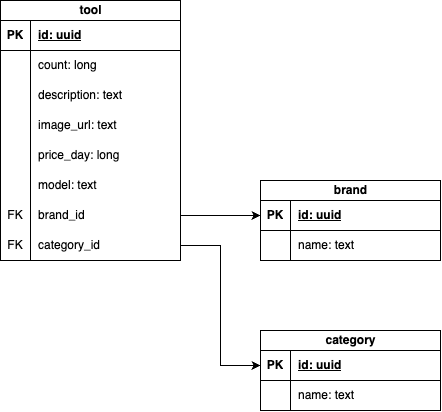

The diagram above was exported from draw.io. Its source (the exported page's mxGraphModel, read from the mxfile embedded in the PNG):
<mxGraphModel dx="2289" dy="641" grid="0" gridSize="10" guides="1" tooltips="1" connect="1" arrows="1" fold="1" page="0" pageScale="1" pageWidth="827" pageHeight="1169" math="0" shadow="0">
  <root>
    <mxCell id="0" />
    <mxCell id="1" parent="0" />
    <mxCell id="t8oNXDLWwE-dGLvSC16g-1" value="tool" style="shape=table;startSize=20;container=1;collapsible=1;childLayout=tableLayout;fixedRows=1;rowLines=0;fontStyle=1;align=center;resizeLast=1;html=1;" vertex="1" parent="1">
      <mxGeometry x="-483" y="135" width="180" height="260" as="geometry" />
    </mxCell>
    <mxCell id="t8oNXDLWwE-dGLvSC16g-2" value="" style="shape=tableRow;horizontal=0;startSize=0;swimlaneHead=0;swimlaneBody=0;fillColor=none;collapsible=0;dropTarget=0;points=[[0,0.5],[1,0.5]];portConstraint=eastwest;top=0;left=0;right=0;bottom=1;" vertex="1" parent="t8oNXDLWwE-dGLvSC16g-1">
      <mxGeometry y="20" width="180" height="30" as="geometry" />
    </mxCell>
    <mxCell id="t8oNXDLWwE-dGLvSC16g-3" value="PK" style="shape=partialRectangle;connectable=0;fillColor=none;top=0;left=0;bottom=0;right=0;fontStyle=1;overflow=hidden;whiteSpace=wrap;html=1;" vertex="1" parent="t8oNXDLWwE-dGLvSC16g-2">
      <mxGeometry width="30" height="30" as="geometry">
        <mxRectangle width="30" height="30" as="alternateBounds" />
      </mxGeometry>
    </mxCell>
    <mxCell id="t8oNXDLWwE-dGLvSC16g-4" value="id: uuid" style="shape=partialRectangle;connectable=0;fillColor=none;top=0;left=0;bottom=0;right=0;align=left;spacingLeft=6;fontStyle=5;overflow=hidden;whiteSpace=wrap;html=1;" vertex="1" parent="t8oNXDLWwE-dGLvSC16g-2">
      <mxGeometry x="30" width="150" height="30" as="geometry">
        <mxRectangle width="150" height="30" as="alternateBounds" />
      </mxGeometry>
    </mxCell>
    <mxCell id="t8oNXDLWwE-dGLvSC16g-5" value="" style="shape=tableRow;horizontal=0;startSize=0;swimlaneHead=0;swimlaneBody=0;fillColor=none;collapsible=0;dropTarget=0;points=[[0,0.5],[1,0.5]];portConstraint=eastwest;top=0;left=0;right=0;bottom=0;" vertex="1" parent="t8oNXDLWwE-dGLvSC16g-1">
      <mxGeometry y="50" width="180" height="30" as="geometry" />
    </mxCell>
    <mxCell id="t8oNXDLWwE-dGLvSC16g-6" value="" style="shape=partialRectangle;connectable=0;fillColor=none;top=0;left=0;bottom=0;right=0;editable=1;overflow=hidden;whiteSpace=wrap;html=1;" vertex="1" parent="t8oNXDLWwE-dGLvSC16g-5">
      <mxGeometry width="30" height="30" as="geometry">
        <mxRectangle width="30" height="30" as="alternateBounds" />
      </mxGeometry>
    </mxCell>
    <mxCell id="t8oNXDLWwE-dGLvSC16g-7" value="count: long" style="shape=partialRectangle;connectable=0;fillColor=none;top=0;left=0;bottom=0;right=0;align=left;spacingLeft=6;overflow=hidden;whiteSpace=wrap;html=1;" vertex="1" parent="t8oNXDLWwE-dGLvSC16g-5">
      <mxGeometry x="30" width="150" height="30" as="geometry">
        <mxRectangle width="150" height="30" as="alternateBounds" />
      </mxGeometry>
    </mxCell>
    <mxCell id="t8oNXDLWwE-dGLvSC16g-8" value="" style="shape=tableRow;horizontal=0;startSize=0;swimlaneHead=0;swimlaneBody=0;fillColor=none;collapsible=0;dropTarget=0;points=[[0,0.5],[1,0.5]];portConstraint=eastwest;top=0;left=0;right=0;bottom=0;" vertex="1" parent="t8oNXDLWwE-dGLvSC16g-1">
      <mxGeometry y="80" width="180" height="30" as="geometry" />
    </mxCell>
    <mxCell id="t8oNXDLWwE-dGLvSC16g-9" value="" style="shape=partialRectangle;connectable=0;fillColor=none;top=0;left=0;bottom=0;right=0;editable=1;overflow=hidden;whiteSpace=wrap;html=1;" vertex="1" parent="t8oNXDLWwE-dGLvSC16g-8">
      <mxGeometry width="30" height="30" as="geometry">
        <mxRectangle width="30" height="30" as="alternateBounds" />
      </mxGeometry>
    </mxCell>
    <mxCell id="t8oNXDLWwE-dGLvSC16g-10" value="description: text" style="shape=partialRectangle;connectable=0;fillColor=none;top=0;left=0;bottom=0;right=0;align=left;spacingLeft=6;overflow=hidden;whiteSpace=wrap;html=1;" vertex="1" parent="t8oNXDLWwE-dGLvSC16g-8">
      <mxGeometry x="30" width="150" height="30" as="geometry">
        <mxRectangle width="150" height="30" as="alternateBounds" />
      </mxGeometry>
    </mxCell>
    <mxCell id="t8oNXDLWwE-dGLvSC16g-11" value="" style="shape=tableRow;horizontal=0;startSize=0;swimlaneHead=0;swimlaneBody=0;fillColor=none;collapsible=0;dropTarget=0;points=[[0,0.5],[1,0.5]];portConstraint=eastwest;top=0;left=0;right=0;bottom=0;" vertex="1" parent="t8oNXDLWwE-dGLvSC16g-1">
      <mxGeometry y="110" width="180" height="30" as="geometry" />
    </mxCell>
    <mxCell id="t8oNXDLWwE-dGLvSC16g-12" value="" style="shape=partialRectangle;connectable=0;fillColor=none;top=0;left=0;bottom=0;right=0;editable=1;overflow=hidden;whiteSpace=wrap;html=1;" vertex="1" parent="t8oNXDLWwE-dGLvSC16g-11">
      <mxGeometry width="30" height="30" as="geometry">
        <mxRectangle width="30" height="30" as="alternateBounds" />
      </mxGeometry>
    </mxCell>
    <mxCell id="t8oNXDLWwE-dGLvSC16g-13" value="image_url: text" style="shape=partialRectangle;connectable=0;fillColor=none;top=0;left=0;bottom=0;right=0;align=left;spacingLeft=6;overflow=hidden;whiteSpace=wrap;html=1;" vertex="1" parent="t8oNXDLWwE-dGLvSC16g-11">
      <mxGeometry x="30" width="150" height="30" as="geometry">
        <mxRectangle width="150" height="30" as="alternateBounds" />
      </mxGeometry>
    </mxCell>
    <mxCell id="t8oNXDLWwE-dGLvSC16g-14" value="" style="shape=tableRow;horizontal=0;startSize=0;swimlaneHead=0;swimlaneBody=0;fillColor=none;collapsible=0;dropTarget=0;points=[[0,0.5],[1,0.5]];portConstraint=eastwest;top=0;left=0;right=0;bottom=0;" vertex="1" parent="t8oNXDLWwE-dGLvSC16g-1">
      <mxGeometry y="140" width="180" height="30" as="geometry" />
    </mxCell>
    <mxCell id="t8oNXDLWwE-dGLvSC16g-15" value="" style="shape=partialRectangle;connectable=0;fillColor=none;top=0;left=0;bottom=0;right=0;editable=1;overflow=hidden;whiteSpace=wrap;html=1;" vertex="1" parent="t8oNXDLWwE-dGLvSC16g-14">
      <mxGeometry width="30" height="30" as="geometry">
        <mxRectangle width="30" height="30" as="alternateBounds" />
      </mxGeometry>
    </mxCell>
    <mxCell id="t8oNXDLWwE-dGLvSC16g-16" value="price_day: long" style="shape=partialRectangle;connectable=0;fillColor=none;top=0;left=0;bottom=0;right=0;align=left;spacingLeft=6;overflow=hidden;whiteSpace=wrap;html=1;" vertex="1" parent="t8oNXDLWwE-dGLvSC16g-14">
      <mxGeometry x="30" width="150" height="30" as="geometry">
        <mxRectangle width="150" height="30" as="alternateBounds" />
      </mxGeometry>
    </mxCell>
    <mxCell id="t8oNXDLWwE-dGLvSC16g-17" value="" style="shape=tableRow;horizontal=0;startSize=0;swimlaneHead=0;swimlaneBody=0;fillColor=none;collapsible=0;dropTarget=0;points=[[0,0.5],[1,0.5]];portConstraint=eastwest;top=0;left=0;right=0;bottom=0;" vertex="1" parent="t8oNXDLWwE-dGLvSC16g-1">
      <mxGeometry y="170" width="180" height="30" as="geometry" />
    </mxCell>
    <mxCell id="t8oNXDLWwE-dGLvSC16g-18" value="" style="shape=partialRectangle;connectable=0;fillColor=none;top=0;left=0;bottom=0;right=0;editable=1;overflow=hidden;whiteSpace=wrap;html=1;" vertex="1" parent="t8oNXDLWwE-dGLvSC16g-17">
      <mxGeometry width="30" height="30" as="geometry">
        <mxRectangle width="30" height="30" as="alternateBounds" />
      </mxGeometry>
    </mxCell>
    <mxCell id="t8oNXDLWwE-dGLvSC16g-19" value="model: text" style="shape=partialRectangle;connectable=0;fillColor=none;top=0;left=0;bottom=0;right=0;align=left;spacingLeft=6;overflow=hidden;whiteSpace=wrap;html=1;" vertex="1" parent="t8oNXDLWwE-dGLvSC16g-17">
      <mxGeometry x="30" width="150" height="30" as="geometry">
        <mxRectangle width="150" height="30" as="alternateBounds" />
      </mxGeometry>
    </mxCell>
    <mxCell id="t8oNXDLWwE-dGLvSC16g-20" value="" style="shape=tableRow;horizontal=0;startSize=0;swimlaneHead=0;swimlaneBody=0;fillColor=none;collapsible=0;dropTarget=0;points=[[0,0.5],[1,0.5]];portConstraint=eastwest;top=0;left=0;right=0;bottom=0;" vertex="1" parent="t8oNXDLWwE-dGLvSC16g-1">
      <mxGeometry y="200" width="180" height="30" as="geometry" />
    </mxCell>
    <mxCell id="t8oNXDLWwE-dGLvSC16g-21" value="FK" style="shape=partialRectangle;connectable=0;fillColor=none;top=0;left=0;bottom=0;right=0;editable=1;overflow=hidden;whiteSpace=wrap;html=1;" vertex="1" parent="t8oNXDLWwE-dGLvSC16g-20">
      <mxGeometry width="30" height="30" as="geometry">
        <mxRectangle width="30" height="30" as="alternateBounds" />
      </mxGeometry>
    </mxCell>
    <mxCell id="t8oNXDLWwE-dGLvSC16g-22" value="brand_id" style="shape=partialRectangle;connectable=0;fillColor=none;top=0;left=0;bottom=0;right=0;align=left;spacingLeft=6;overflow=hidden;whiteSpace=wrap;html=1;" vertex="1" parent="t8oNXDLWwE-dGLvSC16g-20">
      <mxGeometry x="30" width="150" height="30" as="geometry">
        <mxRectangle width="150" height="30" as="alternateBounds" />
      </mxGeometry>
    </mxCell>
    <mxCell id="t8oNXDLWwE-dGLvSC16g-23" value="" style="shape=tableRow;horizontal=0;startSize=0;swimlaneHead=0;swimlaneBody=0;fillColor=none;collapsible=0;dropTarget=0;points=[[0,0.5],[1,0.5]];portConstraint=eastwest;top=0;left=0;right=0;bottom=0;" vertex="1" parent="t8oNXDLWwE-dGLvSC16g-1">
      <mxGeometry y="230" width="180" height="30" as="geometry" />
    </mxCell>
    <mxCell id="t8oNXDLWwE-dGLvSC16g-24" value="FK" style="shape=partialRectangle;connectable=0;fillColor=none;top=0;left=0;bottom=0;right=0;editable=1;overflow=hidden;whiteSpace=wrap;html=1;" vertex="1" parent="t8oNXDLWwE-dGLvSC16g-23">
      <mxGeometry width="30" height="30" as="geometry">
        <mxRectangle width="30" height="30" as="alternateBounds" />
      </mxGeometry>
    </mxCell>
    <mxCell id="t8oNXDLWwE-dGLvSC16g-25" value="category_id" style="shape=partialRectangle;connectable=0;fillColor=none;top=0;left=0;bottom=0;right=0;align=left;spacingLeft=6;overflow=hidden;whiteSpace=wrap;html=1;" vertex="1" parent="t8oNXDLWwE-dGLvSC16g-23">
      <mxGeometry x="30" width="150" height="30" as="geometry">
        <mxRectangle width="150" height="30" as="alternateBounds" />
      </mxGeometry>
    </mxCell>
    <mxCell id="t8oNXDLWwE-dGLvSC16g-26" value="brand" style="shape=table;startSize=20;container=1;collapsible=1;childLayout=tableLayout;fixedRows=1;rowLines=0;fontStyle=1;align=center;resizeLast=1;html=1;" vertex="1" parent="1">
      <mxGeometry x="-223" y="315" width="180" height="80" as="geometry" />
    </mxCell>
    <mxCell id="t8oNXDLWwE-dGLvSC16g-27" value="" style="shape=tableRow;horizontal=0;startSize=0;swimlaneHead=0;swimlaneBody=0;fillColor=none;collapsible=0;dropTarget=0;points=[[0,0.5],[1,0.5]];portConstraint=eastwest;top=0;left=0;right=0;bottom=1;" vertex="1" parent="t8oNXDLWwE-dGLvSC16g-26">
      <mxGeometry y="20" width="180" height="30" as="geometry" />
    </mxCell>
    <mxCell id="t8oNXDLWwE-dGLvSC16g-28" value="PK" style="shape=partialRectangle;connectable=0;fillColor=none;top=0;left=0;bottom=0;right=0;fontStyle=1;overflow=hidden;whiteSpace=wrap;html=1;" vertex="1" parent="t8oNXDLWwE-dGLvSC16g-27">
      <mxGeometry width="30" height="30" as="geometry">
        <mxRectangle width="30" height="30" as="alternateBounds" />
      </mxGeometry>
    </mxCell>
    <mxCell id="t8oNXDLWwE-dGLvSC16g-29" value="id: uuid" style="shape=partialRectangle;connectable=0;fillColor=none;top=0;left=0;bottom=0;right=0;align=left;spacingLeft=6;fontStyle=5;overflow=hidden;whiteSpace=wrap;html=1;" vertex="1" parent="t8oNXDLWwE-dGLvSC16g-27">
      <mxGeometry x="30" width="150" height="30" as="geometry">
        <mxRectangle width="150" height="30" as="alternateBounds" />
      </mxGeometry>
    </mxCell>
    <mxCell id="t8oNXDLWwE-dGLvSC16g-30" value="" style="shape=tableRow;horizontal=0;startSize=0;swimlaneHead=0;swimlaneBody=0;fillColor=none;collapsible=0;dropTarget=0;points=[[0,0.5],[1,0.5]];portConstraint=eastwest;top=0;left=0;right=0;bottom=0;" vertex="1" parent="t8oNXDLWwE-dGLvSC16g-26">
      <mxGeometry y="50" width="180" height="30" as="geometry" />
    </mxCell>
    <mxCell id="t8oNXDLWwE-dGLvSC16g-31" value="" style="shape=partialRectangle;connectable=0;fillColor=none;top=0;left=0;bottom=0;right=0;editable=1;overflow=hidden;whiteSpace=wrap;html=1;" vertex="1" parent="t8oNXDLWwE-dGLvSC16g-30">
      <mxGeometry width="30" height="30" as="geometry">
        <mxRectangle width="30" height="30" as="alternateBounds" />
      </mxGeometry>
    </mxCell>
    <mxCell id="t8oNXDLWwE-dGLvSC16g-32" value="name: text" style="shape=partialRectangle;connectable=0;fillColor=none;top=0;left=0;bottom=0;right=0;align=left;spacingLeft=6;overflow=hidden;whiteSpace=wrap;html=1;" vertex="1" parent="t8oNXDLWwE-dGLvSC16g-30">
      <mxGeometry x="30" width="150" height="30" as="geometry">
        <mxRectangle width="150" height="30" as="alternateBounds" />
      </mxGeometry>
    </mxCell>
    <mxCell id="t8oNXDLWwE-dGLvSC16g-33" value="" style="endArrow=classic;html=1;rounded=0;exitX=1;exitY=0.5;exitDx=0;exitDy=0;entryX=0;entryY=0.5;entryDx=0;entryDy=0;edgeStyle=elbowEdgeStyle;" edge="1" parent="1" source="t8oNXDLWwE-dGLvSC16g-20" target="t8oNXDLWwE-dGLvSC16g-27">
      <mxGeometry width="50" height="50" relative="1" as="geometry">
        <mxPoint x="-153" y="385" as="sourcePoint" />
        <mxPoint x="-103" y="335" as="targetPoint" />
      </mxGeometry>
    </mxCell>
    <mxCell id="t8oNXDLWwE-dGLvSC16g-34" value="category" style="shape=table;startSize=20;container=1;collapsible=1;childLayout=tableLayout;fixedRows=1;rowLines=0;fontStyle=1;align=center;resizeLast=1;html=1;" vertex="1" parent="1">
      <mxGeometry x="-223" y="465" width="180" height="80" as="geometry" />
    </mxCell>
    <mxCell id="t8oNXDLWwE-dGLvSC16g-35" value="" style="shape=tableRow;horizontal=0;startSize=0;swimlaneHead=0;swimlaneBody=0;fillColor=none;collapsible=0;dropTarget=0;points=[[0,0.5],[1,0.5]];portConstraint=eastwest;top=0;left=0;right=0;bottom=1;" vertex="1" parent="t8oNXDLWwE-dGLvSC16g-34">
      <mxGeometry y="20" width="180" height="30" as="geometry" />
    </mxCell>
    <mxCell id="t8oNXDLWwE-dGLvSC16g-36" value="PK" style="shape=partialRectangle;connectable=0;fillColor=none;top=0;left=0;bottom=0;right=0;fontStyle=1;overflow=hidden;whiteSpace=wrap;html=1;" vertex="1" parent="t8oNXDLWwE-dGLvSC16g-35">
      <mxGeometry width="30" height="30" as="geometry">
        <mxRectangle width="30" height="30" as="alternateBounds" />
      </mxGeometry>
    </mxCell>
    <mxCell id="t8oNXDLWwE-dGLvSC16g-37" value="id: uuid" style="shape=partialRectangle;connectable=0;fillColor=none;top=0;left=0;bottom=0;right=0;align=left;spacingLeft=6;fontStyle=5;overflow=hidden;whiteSpace=wrap;html=1;" vertex="1" parent="t8oNXDLWwE-dGLvSC16g-35">
      <mxGeometry x="30" width="150" height="30" as="geometry">
        <mxRectangle width="150" height="30" as="alternateBounds" />
      </mxGeometry>
    </mxCell>
    <mxCell id="t8oNXDLWwE-dGLvSC16g-38" value="" style="shape=tableRow;horizontal=0;startSize=0;swimlaneHead=0;swimlaneBody=0;fillColor=none;collapsible=0;dropTarget=0;points=[[0,0.5],[1,0.5]];portConstraint=eastwest;top=0;left=0;right=0;bottom=0;" vertex="1" parent="t8oNXDLWwE-dGLvSC16g-34">
      <mxGeometry y="50" width="180" height="30" as="geometry" />
    </mxCell>
    <mxCell id="t8oNXDLWwE-dGLvSC16g-39" value="" style="shape=partialRectangle;connectable=0;fillColor=none;top=0;left=0;bottom=0;right=0;editable=1;overflow=hidden;whiteSpace=wrap;html=1;" vertex="1" parent="t8oNXDLWwE-dGLvSC16g-38">
      <mxGeometry width="30" height="30" as="geometry">
        <mxRectangle width="30" height="30" as="alternateBounds" />
      </mxGeometry>
    </mxCell>
    <mxCell id="t8oNXDLWwE-dGLvSC16g-40" value="name: text" style="shape=partialRectangle;connectable=0;fillColor=none;top=0;left=0;bottom=0;right=0;align=left;spacingLeft=6;overflow=hidden;whiteSpace=wrap;html=1;" vertex="1" parent="t8oNXDLWwE-dGLvSC16g-38">
      <mxGeometry x="30" width="150" height="30" as="geometry">
        <mxRectangle width="150" height="30" as="alternateBounds" />
      </mxGeometry>
    </mxCell>
    <mxCell id="t8oNXDLWwE-dGLvSC16g-41" value="" style="endArrow=classic;html=1;rounded=0;exitX=1;exitY=0.5;exitDx=0;exitDy=0;entryX=0;entryY=0.5;entryDx=0;entryDy=0;edgeStyle=orthogonalEdgeStyle;" edge="1" parent="1" source="t8oNXDLWwE-dGLvSC16g-23" target="t8oNXDLWwE-dGLvSC16g-35">
      <mxGeometry width="50" height="50" relative="1" as="geometry">
        <mxPoint x="-373" y="515" as="sourcePoint" />
        <mxPoint x="-323" y="465" as="targetPoint" />
      </mxGeometry>
    </mxCell>
  </root>
</mxGraphModel>